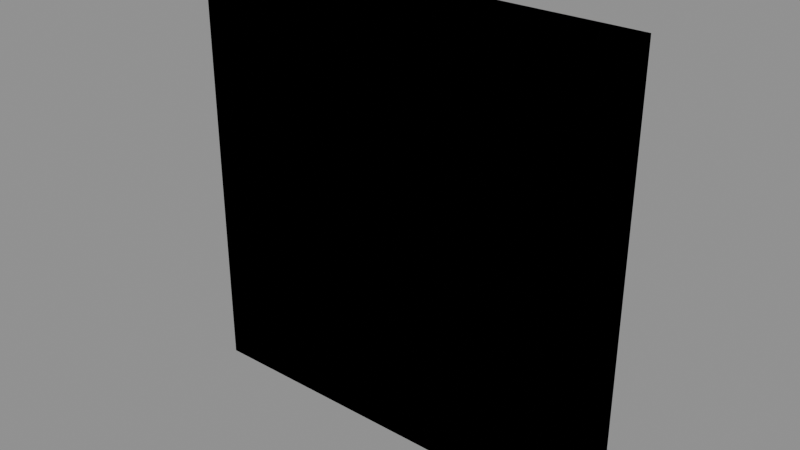 # Source: Kit_Brick_Wall.blend  (saved by Blender 4.2.66; exported with 4.5.12 LTS)
import bpy
from mathutils import Matrix  # noqa: F401  (used for matrix-valued properties, if any)

bpy.ops.wm.read_factory_settings(use_empty=True)
scene = bpy.context.scene
scene.name = 'Scene'

# ---- images (referenced by path relative to the original .blend; pixels are not part of the script)
import os
ASSET_DIR = os.environ.get("B2B_ASSET_DIR", "")  # directory of the original .blend (textures are referenced by path, not embedded)
HERE = os.path.dirname(os.path.abspath(__file__))  # packed textures are extracted next to this script under _unpacked/

def load_image(name, relpath, width, height, colorspace="sRGB"):
    """Load a texture the original file referenced (path relative to the .blend, or extracted next to this script)."""
    p = next((c for c in (os.path.join(HERE, relpath), os.path.join(ASSET_DIR, relpath)) if relpath and os.path.exists(c)), "")
    if p:
        img = bpy.data.images.load(p, check_existing=True)
        img.name = name
    else:  # same state as the original file: an image datablock whose file is absent (Cycles renders it pink)
        img = bpy.data.images.new(name, width, height)
        img.source = "FILE"
        img.filepath = "//" + (relpath or name)
    img.colorspace_settings.name = colorspace
    return img
img_t_palette_256_png = load_image('T_Palette_256.png', 'T_Palette_256.png', 1024, 1024, 'sRGB')

# ---- materials (node trees are filled in below, after node groups)
mat_m_palette = bpy.data.materials.new('M_Palette')

# ---- material node trees
mat_m_palette.use_nodes = True; mat_m_palette.node_tree.nodes.clear()
_N = mat_m_palette.node_tree.nodes; _L = mat_m_palette.node_tree.links
n0 = _N.new('ShaderNodeBsdfPrincipled'); n0.name = 'Principled BSDF'; n0.location = (10, 300)
n1 = _N.new('ShaderNodeOutputMaterial'); n1.name = 'Material Output'; n1.location = (300, 300)
n2 = _N.new('ShaderNodeTexImage'); n2.name = 'Image Texture'; n2.location = (0, 0)
n2.image = img_t_palette_256_png
n2.interpolation = 'Closest'
_L.new(n0.outputs[0], n1.inputs[0])
_L.new(n2.outputs[0], n0.inputs[0])
n1.is_active_output = True

# ---- meshes
me_kit_brick_wall_lod0 = bpy.data.meshes.new('Kit_Brick_Wall_LOD0')
me_kit_brick_wall_lod0.from_pydata([(-1.47, -0.095, 0.0), (-1.47, -0.125, 0.03), (-1.5, -0.095, 0.03), (-1.47, -0.125, 2.97), (-1.47, -0.095, 3.0), (-1.5, -0.095, 2.97), (-1.47, 0.095, 0.0), (-1.5, 0.095, 0.03), (-1.47, 0.125, 0.03), (-1.47, 0.095, 3.0), (-1.47, 0.125, 2.97), (-1.5, 0.095, 2.97), (1.47, -0.095, 0.0), (1.5, -0.095, 0.03), (1.47, -0.125, 0.03), (1.47, -0.095, 3.0), (1.47, -0.125, 2.97), (1.5, -0.095, 2.97), (1.47, 0.095, 0.0), (1.47, 0.125, 0.03), (1.5, 0.095, 0.03), (1.47, 0.095, 3.0), (1.5, 0.095, 2.97), (1.47, 0.125, 2.97)], [], [(14, 16, 3, 1), (20, 22, 17, 13), (21, 9, 4, 15), (2, 5, 11, 7), (8, 10, 23, 19), (0, 1, 2), (3, 4, 5), (6, 7, 8), (9, 10, 11), (12, 13, 14), (15, 16, 17), (18, 19, 20), (21, 22, 23), (6, 0, 2, 7), (1, 3, 5, 2), (4, 9, 11, 5), (10, 8, 7, 11), (18, 6, 8, 19), (9, 21, 23, 10), (22, 20, 19, 23), (12, 18, 20, 13), (21, 15, 17, 22), (16, 14, 13, 17), (0, 12, 14, 1), (15, 4, 3, 16), (6, 18, 12, 0)])
_uv = me_kit_brick_wall_lod0.uv_layers.new(name='Float2')
_uv.uv.foreach_set('vector', [0.625, 0.875, 0.625, 0.875, 0.625, 0.875, 0.625, 0.875, 0.625, 0.875, 0.625, 0.875, 0.625, 0.875, 0.625, 0.875, 0.625, 0.875, 0.625, 0.875, 0.625, 0.875, 0.625, 0.875, 0.625, 0.875, 0.625, 0.875, 0.625, 0.875, 0.625, 0.875, 0.625, 0.875, 0.625, 0.875, 0.625, 0.875, 0.625, 0.875, 0.625, 0.875, 0.625, 0.875, 0.625, 0.875, 0.625, 0.875, 0.625, 0.875, 0.625, 0.875, 0.625, 0.875, 0.625, 0.875, 0.625, 0.875, 0.625, 0.875, 0.625, 0.875, 0.625, 0.875, 0.625, 0.875, 0.625, 0.875, 0.625, 0.875, 0.625, 0.875, 0.625, 0.875, 0.625, 0.875, 0.625, 0.875, 0.625, 0.875, 0.625, 0.875, 0.625, 0.875, 0.625, 0.875, 0.625, 0.875, 0.625, 0.875, 0.625, 0.875, 0.625, 0.875, 0.625, 0.875, 0.625, 0.875, 0.625, 0.875, 0.625, 0.875, 0.625, 0.875, 0.625, 0.875, 0.625, 0.875, 0.625, 0.875, 0.625, 0.875, 0.625, 0.875, 0.625, 0.875, 0.625, 0.875, 0.625, 0.875, 0.625, 0.875, 0.625, 0.875, 0.625, 0.875, 0.625, 0.875, 0.625, 0.875, 0.625, 0.875, 0.625, 0.875, 0.625, 0.875, 0.625, 0.875, 0.625, 0.875, 0.625, 0.875, 0.625, 0.875, 0.625, 0.875, 0.625, 0.875, 0.625, 0.875, 0.625, 0.875, 0.625, 0.875, 0.625, 0.875, 0.625, 0.875, 0.625, 0.875, 0.625, 0.875, 0.625, 0.875, 0.625, 0.875, 0.625, 0.875, 0.625, 0.875, 0.625, 0.875, 0.625, 0.875, 0.625, 0.875, 0.625, 0.875, 0.625, 0.875, 0.625, 0.875, 0.625, 0.875, 0.625, 0.875, 0.625, 0.875, 0.625, 0.875, 0.625, 0.875])
me_kit_brick_wall_lod0.materials.append(mat_m_palette)
me_kit_brick_wall_lod0.update()
me_kit_brick_wall_lod1 = bpy.data.meshes.new('Kit_Brick_Wall_LOD1')
me_kit_brick_wall_lod1.from_pydata([(-1.5, -0.125, 0.0), (-1.5, -0.125, 3.0), (-1.5, 0.125, 0.0), (-1.5, 0.125, 3.0), (1.5, -0.125, 0.0), (1.5, -0.125, 3.0), (1.5, 0.125, 0.0), (1.5, 0.125, 3.0)], [], [(0, 1, 3, 2), (2, 3, 7, 6), (6, 7, 5, 4), (4, 5, 1, 0), (2, 6, 4, 0), (7, 3, 1, 5)])
_uv = me_kit_brick_wall_lod1.uv_layers.new(name='Float2')
_uv.uv.foreach_set('vector', [0.625, 0.875, 0.625, 0.875, 0.625, 0.875, 0.625, 0.875, 0.625, 0.875, 0.625, 0.875, 0.625, 0.875, 0.625, 0.875, 0.625, 0.875, 0.625, 0.875, 0.625, 0.875, 0.625, 0.875, 0.625, 0.875, 0.625, 0.875, 0.625, 0.875, 0.625, 0.875, 0.625, 0.875, 0.625, 0.875, 0.625, 0.875, 0.625, 0.875, 0.625, 0.875, 0.625, 0.875, 0.625, 0.875, 0.625, 0.875])
me_kit_brick_wall_lod1.materials.append(mat_m_palette)
me_kit_brick_wall_lod1.update()
me_ucx_kit_brick_wall_lod0_01 = bpy.data.meshes.new('UCX_Kit_Brick_Wall_LOD0_01')
me_ucx_kit_brick_wall_lod0_01.from_pydata([(-1.5, -0.125, 0.0), (-1.5, -0.125, 3.0), (-1.5, 0.125, 0.0), (-1.5, 0.125, 3.0), (1.5, -0.125, 0.0), (1.5, -0.125, 3.0), (1.5, 0.125, 0.0), (1.5, 0.125, 3.0)], [], [(0, 1, 3, 2), (2, 3, 7, 6), (6, 7, 5, 4), (4, 5, 1, 0), (2, 6, 4, 0), (7, 3, 1, 5)])
me_ucx_kit_brick_wall_lod0_01.update()

# ---- objects
ob_kit_brick_wall = bpy.data.objects.new('Kit_Brick_Wall', None)
ob_kit_brick_wall_lod0 = bpy.data.objects.new('Kit_Brick_Wall_LOD0', me_kit_brick_wall_lod0)
ob_kit_brick_wall_lod1 = bpy.data.objects.new('Kit_Brick_Wall_LOD1', me_kit_brick_wall_lod1)
ob_ucx_kit_brick_wall_lod0_01 = bpy.data.objects.new('UCX_Kit_Brick_Wall_LOD0_01', me_ucx_kit_brick_wall_lod0_01)

# ---- transforms, parenting, visibility, modifiers, constraints
ob_kit_brick_wall.location = (0.0, 0.0, 0.0)
ob_kit_brick_wall.empty_display_size = 0.2
ob_kit_brick_wall_lod0.parent = ob_kit_brick_wall
ob_kit_brick_wall_lod0.location = (0.0, 0.0, 0.0)
ob_kit_brick_wall_lod1.parent = ob_kit_brick_wall
ob_kit_brick_wall_lod1.location = (0.0, 0.0, 0.0)
ob_ucx_kit_brick_wall_lod0_01.parent = ob_kit_brick_wall
ob_ucx_kit_brick_wall_lod0_01.location = (0.0, 0.0, 0.0)
ob_ucx_kit_brick_wall_lod0_01.display_type = 'WIRE'

# ---- collection membership
scene.collection.objects.link(ob_kit_brick_wall)
scene.collection.objects.link(ob_kit_brick_wall_lod0)
scene.collection.objects.link(ob_kit_brick_wall_lod1)
scene.collection.objects.link(ob_ucx_kit_brick_wall_lod0_01)

# ---- scene / render settings (as saved in the file)
scene.frame_start = 1; scene.frame_end = 250; scene.frame_set(1)
scene.render.engine = 'BLENDER_EEVEE_NEXT'
bpy.context.view_layer.update()

# ---- added for rendering (the .blend has no active camera and no usable light): camera, sun + grey world if the file has none
cam_auto = bpy.data.cameras.new('AutoCamera')
cam_auto.lens = 50.0
cam_auto.sensor_width = 36.0
cam_auto.clip_end = 1000.0
ob_auto_camera = bpy.data.objects.new('AutoCamera', cam_auto)
scene.collection.objects.link(ob_auto_camera)
ob_auto_camera.location = (3.9322, -4.71865, 4.64576)
ob_auto_camera.rotation_euler = (1.09748, -7.21219e-08, 0.694738)
scene.camera = ob_auto_camera
light_auto_sun = bpy.data.lights.new('AutoSun', 'SUN')
light_auto_sun.energy = 3.0
light_auto_sun.angle = 0.0523599
ob_auto_sun = bpy.data.objects.new('AutoSun', light_auto_sun)
scene.collection.objects.link(ob_auto_sun)
ob_auto_sun.rotation_euler = (0.872665, 0.174533, 0.523599)
if scene.world is None:
    world_auto = bpy.data.worlds.new('AutoWorld')
    world_auto.color = (0.3, 0.3, 0.3)
    scene.world = world_auto
bpy.context.view_layer.update()
